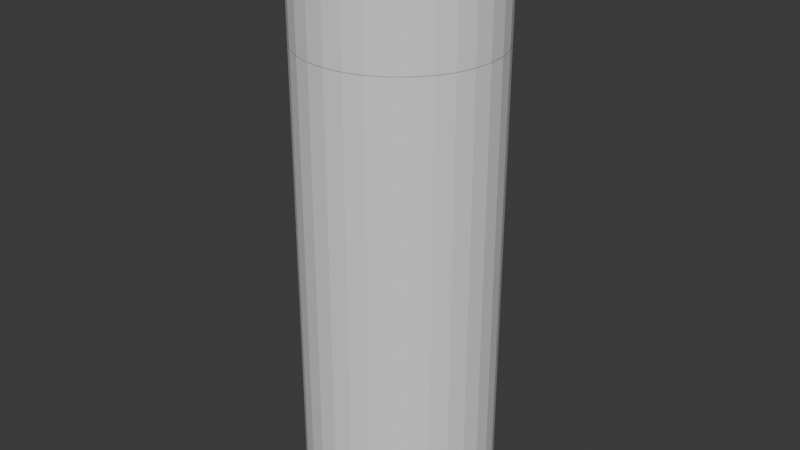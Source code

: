 # Source: Dart.blend  (saved by Blender 4.0.36; exported with 4.5.12 LTS)
import bpy
from mathutils import Matrix  # noqa: F401  (used for matrix-valued properties, if any)

bpy.ops.wm.read_factory_settings(use_empty=True)
scene = bpy.context.scene
scene.name = 'Scene'

# ---- world
world_world = bpy.data.worlds.new('World'); scene.world = world_world
world_world.use_nodes = True; world_world.node_tree.nodes.clear()
_N = world_world.node_tree.nodes; _L = world_world.node_tree.links
n0 = _N.new('ShaderNodeOutputWorld'); n0.name = 'World Output'; n0.location = (300, 300)
n1 = _N.new('ShaderNodeBackground'); n1.name = 'Background'; n1.location = (10, 300)
n1.inputs[0].default_value = (0.05088, 0.05088, 0.05088, 1.0)
_L.new(n1.outputs[0], n0.inputs[0])
n0.is_active_output = True
world_world.color = (0.05088, 0.05088, 0.05088)
world_world.use_sun_shadow = False
world_world.sun_shadow_jitter_overblur = 0.0

# ---- meshes
me_dart_ext = bpy.data.meshes.new('Dart Ext')
me_dart_ext.from_pydata([(0.0, 1.0, -1.0), (0.0, 1.0, 1.0), (0.0, 0.4, 0.5002), (0.1951, 0.9808, -1.0), (0.1951, 0.9808, 1.0), (0.07804, 0.3923, 0.5002), (0.3827, 0.9239, -1.0), (0.3827, 0.9239, 1.0), (0.1531, 0.3696, 0.5002), (0.5556, 0.8315, -1.0), (0.5556, 0.8315, 1.0), (0.2222, 0.3326, 0.5002), (0.7071, 0.7071, -1.0), (0.7071, 0.7071, 1.0), (0.2828, 0.2828, 0.5002), (0.8315, 0.5556, -1.0), (0.8315, 0.5556, 1.0), (0.3326, 0.2222, 0.5002), (0.9239, 0.3827, -1.0), (0.9239, 0.3827, 1.0), (0.3696, 0.1531, 0.5002), (0.9808, 0.1951, -1.0), (0.9808, 0.1951, 1.0), (0.3923, 0.07804, 0.5002), (1.0, 0.0, -1.0), (1.0, 0.0, 1.0), (0.4, 0.0, 0.5002), (0.9808, -0.1951, -1.0), (0.9808, -0.1951, 1.0), (0.3923, -0.07804, 0.5002), (0.9239, -0.3827, -1.0), (0.3696, -0.1531, 0.5002), (0.9239, -0.3827, 1.0), (0.8315, -0.5556, -1.0), (0.8315, -0.5556, 1.0), (0.3326, -0.2222, 0.5002), (0.7071, -0.7071, -1.0), (0.7071, -0.7071, 1.0), (0.2828, -0.2828, 0.5002), (0.5556, -0.8315, -1.0), (0.5556, -0.8315, 1.0), (0.2222, -0.3326, 0.5002), (0.3827, -0.9239, -1.0), (0.3827, -0.9239, 1.0), (0.1531, -0.3696, 0.5002), (0.1951, -0.9808, -1.0), (0.07804, -0.3923, 0.5002), (0.1951, -0.9808, 1.0), (0.0, -1.0, -1.0), (0.0, -1.0, 1.0), (0.0, -0.4, 0.5002), (-0.1951, -0.9808, -1.0), (-0.1951, -0.9808, 1.0), (-0.07804, -0.3923, 0.5002), (-0.3827, -0.9239, -1.0), (-0.3827, -0.9239, 1.0), (-0.1531, -0.3696, 0.5002), (-0.5556, -0.8315, -1.0), (-0.5556, -0.8315, 1.0), (-0.2222, -0.3326, 0.5002), (-0.7071, -0.7071, -1.0), (-0.7071, -0.7071, 1.0), (-0.2828, -0.2828, 0.5002), (-0.8315, -0.5556, -1.0), (-0.8315, -0.5556, 1.0), (-0.3326, -0.2222, 0.5002), (-0.9239, -0.3827, -1.0), (-0.9239, -0.3827, 1.0), (-0.3696, -0.1531, 0.5002), (-0.9808, -0.1951, -1.0), (-0.9808, -0.1951, 1.0), (-0.3923, -0.07804, 0.5002), (-1.0, 0.0, -1.0), (-1.0, 0.0, 1.0), (-0.4, 0.0, 0.5002), (-0.9808, 0.1951, -1.0), (-0.9808, 0.1951, 1.0), (-0.3923, 0.07804, 0.5002), (-0.9239, 0.3827, -1.0), (-0.9239, 0.3827, 1.0), (-0.3696, 0.1531, 0.5002), (-0.8315, 0.5556, -1.0), (-0.8315, 0.5556, 1.0), (-0.3326, 0.2222, 0.5002), (-0.7071, 0.7071, -1.0), (-0.7071, 0.7071, 1.0), (-0.2828, 0.2828, 0.5002), (-0.5556, 0.8315, -1.0), (-0.5556, 0.8315, 1.0), (-0.2222, 0.3326, 0.5002), (-0.3827, 0.9239, -1.0), (-0.3827, 0.9239, 1.0), (-0.1531, 0.3696, 0.5002), (-0.1951, 0.9808, -1.0), (-0.07804, 0.3923, 0.5002), (-0.1951, 0.9808, 1.0), (-0.07804, 0.3923, -1.0), (0.07804, 0.3923, -1.0), (0.0, 0.4, -1.0), (0.2222, -0.3326, -1.0), (0.1531, -0.3696, -1.0), (0.2222, 0.3326, -1.0), (0.1531, 0.3696, -1.0), (0.3326, -0.2222, -1.0), (0.2828, -0.2828, -1.0), (0.3326, 0.2222, -1.0), (0.4, 0.0, -1.0), (0.3923, 0.07804, -1.0), (0.3696, -0.1531, -1.0), (0.3923, -0.07804, -1.0), (0.3696, 0.1531, -1.0), (0.2828, 0.2828, -1.0), (-0.4, 0.0, -1.0), (-0.3696, -0.1531, -1.0), (-0.3923, -0.07804, -1.0), (-0.3923, 0.07804, -1.0), (-0.3326, -0.2222, -1.0), (-0.3326, 0.2222, -1.0), (-0.2828, -0.2828, -1.0), (-0.3696, 0.1531, -1.0), (-0.1531, 0.3696, -1.0), (-0.2222, -0.3326, -1.0), (-0.2222, 0.3326, -1.0), (-0.07804, -0.3923, -1.0), (0.07804, -0.3923, -1.0), (0.0, -0.4, -1.0), (-0.1531, -0.3696, -1.0), (-0.2828, 0.2828, -1.0)], [], [(0, 1, 4, 3), (3, 4, 7, 6), (6, 7, 10, 9), (9, 10, 13, 12), (12, 13, 16, 15), (15, 16, 19, 18), (18, 19, 22, 21), (21, 22, 25, 24), (24, 25, 28, 27), (27, 28, 32, 30), (30, 32, 34, 33), (33, 34, 37, 36), (36, 37, 40, 39), (39, 40, 43, 42), (42, 43, 47, 45), (45, 47, 49, 48), (48, 49, 52, 51), (51, 52, 55, 54), (54, 55, 58, 57), (57, 58, 61, 60), (60, 61, 64, 63), (63, 64, 67, 66), (66, 67, 70, 69), (69, 70, 73, 72), (72, 73, 76, 75), (75, 76, 79, 78), (78, 79, 82, 81), (81, 82, 85, 84), (84, 85, 88, 87), (87, 88, 91, 90), (90, 91, 95, 93), (93, 95, 1, 0), (93, 0, 3, 6, 9, 12, 15, 18, 21, 24, 27, 30, 33, 36, 39, 42, 45, 124, 100, 99, 104, 103, 108, 109, 106, 107, 110, 105, 111, 101, 102, 97, 98, 96), (45, 48, 51, 54, 57, 60, 63, 66, 69, 72, 75, 78, 81, 84, 87, 90, 93, 96, 120, 122, 127, 117, 119, 115, 112, 114, 113, 116, 118, 121, 126, 123, 125, 124), (97, 5, 2, 98), (102, 8, 5, 97), (101, 11, 8, 102), (111, 14, 11, 101), (105, 17, 14, 111), (110, 20, 17, 105), (107, 23, 20, 110), (106, 26, 23, 107), (109, 29, 26, 106), (108, 31, 29, 109), (103, 35, 31, 108), (104, 38, 35, 103), (99, 41, 38, 104), (100, 44, 41, 99), (46, 44, 100, 124), (125, 50, 46, 124), (123, 53, 50, 125), (126, 56, 53, 123), (121, 59, 56, 126), (118, 62, 59, 121), (116, 65, 62, 118), (113, 68, 65, 116), (114, 71, 68, 113), (112, 74, 71, 114), (115, 77, 74, 112), (119, 80, 77, 115), (117, 83, 80, 119), (127, 86, 83, 117), (122, 89, 86, 127), (120, 92, 89, 122), (2, 5, 8, 11, 14, 17, 20, 23, 26, 29, 31, 35, 38, 41, 44, 46, 50, 53, 56, 59, 62, 65, 68, 71, 74, 77, 80, 83, 86, 89, 92, 94), (96, 94, 92, 120), (98, 2, 94, 96)])
_uv = me_dart_ext.uv_layers.new(name='UVMap')
_uv.uv.foreach_set('vector', [1.0, 0.5, 1.0, 1.0, 0.9688, 1.0, 0.9688, 0.5, 0.9688, 0.5, 0.9688, 1.0, 0.9375, 1.0, 0.9375, 0.5, 0.9375, 0.5, 0.9375, 1.0, 0.9062, 1.0, 0.9062, 0.5, 0.9062, 0.5, 0.9062, 1.0, 0.875, 1.0, 0.875, 0.5, 0.875, 0.5, 0.875, 1.0, 0.8438, 1.0, 0.8438, 0.5, 0.8438, 0.5, 0.8438, 1.0, 0.8125, 1.0, 0.8125, 0.5, 0.8125, 0.5, 0.8125, 1.0, 0.7812, 1.0, 0.7812, 0.5, 0.7812, 0.5, 0.7812, 1.0, 0.75, 1.0, 0.75, 0.5, 0.75, 0.5, 0.75, 1.0, 0.7188, 1.0, 0.7188, 0.5, 0.7188, 0.5, 0.7188, 1.0, 0.6875, 1.0, 0.6875, 0.5, 0.6875, 0.5, 0.6875, 1.0, 0.6562, 1.0, 0.6562, 0.5, 0.6562, 0.5, 0.6562, 1.0, 0.625, 1.0, 0.625, 0.5, 0.625, 0.5, 0.625, 1.0, 0.5938, 1.0, 0.5938, 0.5, 0.5938, 0.5, 0.5938, 1.0, 0.5625, 1.0, 0.5625, 0.5, 0.5625, 0.5, 0.5625, 1.0, 0.5312, 1.0, 0.5312, 0.5, 0.5312, 0.5, 0.5312, 1.0, 0.5, 1.0, 0.5, 0.5, 0.5, 0.5, 0.5, 1.0, 0.4688, 1.0, 0.4688, 0.5, 0.4688, 0.5, 0.4688, 1.0, 0.4375, 1.0, 0.4375, 0.5, 0.4375, 0.5, 0.4375, 1.0, 0.4062, 1.0, 0.4062, 0.5, 0.4062, 0.5, 0.4062, 1.0, 0.375, 1.0, 0.375, 0.5, 0.375, 0.5, 0.375, 1.0, 0.3438, 1.0, 0.3438, 0.5, 0.3438, 0.5, 0.3438, 1.0, 0.3125, 1.0, 0.3125, 0.5, 0.3125, 0.5, 0.3125, 1.0, 0.2812, 1.0, 0.2812, 0.5, 0.2812, 0.5, 0.2812, 1.0, 0.25, 1.0, 0.25, 0.5, 0.25, 0.5, 0.25, 1.0, 0.2188, 1.0, 0.2188, 0.5, 0.2188, 0.5, 0.2188, 1.0, 0.1875, 1.0, 0.1875, 0.5, 0.1875, 0.5, 0.1875, 1.0, 0.1562, 1.0, 0.1562, 0.5, 0.1562, 0.5, 0.1562, 1.0, 0.125, 1.0, 0.125, 0.5, 0.125, 0.5, 0.125, 1.0, 0.09375, 1.0, 0.09375, 0.5, 0.09375, 0.5, 0.09375, 1.0, 0.0625, 1.0, 0.0625, 0.5, 0.0625, 0.5, 0.0625, 1.0, 0.03125, 1.0, 0.03125, 0.5, 0.03125, 0.5, 0.03125, 1.0, 0.0, 1.0, 0.0, 0.5, 0.7032, 0.4854, 0.75, 0.49, 0.7968, 0.4854, 0.8418, 0.4717, 0.8833, 0.4496, 0.9197, 0.4197, 0.9496, 0.3833, 0.9717, 0.3418, 0.9854, 0.2968, 0.99, 0.25, 0.9854, 0.2032, 0.9717, 0.1582, 0.9496, 0.1167, 0.9197, 0.08029, 0.8833, 0.05045, 0.8418, 0.02827, 0.7968, 0.01461, 0.7687, 0.1558, 0.7867, 0.1613, 0.8033, 0.1702, 0.8179, 0.1821, 0.8298, 0.1967, 0.8387, 0.2133, 0.8442, 0.2313, 0.846, 0.25, 0.8442, 0.2687, 0.8387, 0.2867, 0.8298, 0.3033, 0.8179, 0.3179, 0.8033, 0.3298, 0.7867, 0.3387, 0.7687, 0.3442, 0.75, 0.346, 0.7313, 0.3442, 0.7968, 0.01461, 0.75, 0.01, 0.7032, 0.01461, 0.6582, 0.02827, 0.6167, 0.05045, 0.5803, 0.08029, 0.5504, 0.1167, 0.5283, 0.1582, 0.5146, 0.2032, 0.51, 0.25, 0.5146, 0.2968, 0.5283, 0.3418, 0.5504, 0.3833, 0.5803, 0.4197, 0.6167, 0.4496, 0.6582, 0.4717, 0.7032, 0.4854, 0.7313, 0.3442, 0.7133, 0.3387, 0.6967, 0.3298, 0.6821, 0.3179, 0.6702, 0.3033, 0.6613, 0.2867, 0.6558, 0.2687, 0.654, 0.25, 0.6558, 0.2313, 0.6613, 0.2133, 0.6702, 0.1967, 0.6821, 0.1821, 0.6967, 0.1702, 0.7133, 0.1613, 0.7313, 0.1558, 0.75, 0.154, 0.7687, 0.1558, 0.9688, 0.546, 0.9688, 1.0, 1.0, 1.0, 1.0, 0.546, 0.9375, 0.546, 0.9375, 1.0, 0.9688, 1.0, 0.9688, 0.546, 0.9062, 0.546, 0.9062, 1.0, 0.9375, 1.0, 0.9375, 0.546, 0.875, 0.546, 0.875, 1.0, 0.9062, 1.0, 0.9062, 0.546, 0.8438, 0.546, 0.8438, 1.0, 0.875, 1.0, 0.875, 0.546, 0.8125, 0.546, 0.8125, 1.0, 0.8438, 1.0, 0.8438, 0.546, 0.7812, 0.546, 0.7812, 1.0, 0.8125, 1.0, 0.8125, 0.546, 0.75, 0.546, 0.75, 1.0, 0.7812, 1.0, 0.7812, 0.546, 0.7188, 0.546, 0.7188, 1.0, 0.75, 1.0, 0.75, 0.546, 0.6875, 0.546, 0.6875, 1.0, 0.7188, 1.0, 0.7188, 0.546, 0.6562, 0.546, 0.6562, 1.0, 0.6875, 1.0, 0.6875, 0.546, 0.625, 0.546, 0.625, 1.0, 0.6562, 1.0, 0.6562, 0.546, 0.5937, 0.546, 0.5938, 1.0, 0.625, 1.0, 0.625, 0.546, 0.5625, 0.546, 0.5625, 1.0, 0.5938, 1.0, 0.5937, 0.546, 0.5312, 1.0, 0.5625, 1.0, 0.5625, 0.546, 0.5312, 0.546, 0.5, 0.546, 0.5, 1.0, 0.5312, 1.0, 0.5312, 0.546, 0.4688, 0.546, 0.4688, 1.0, 0.5, 1.0, 0.5, 0.546, 0.4375, 0.546, 0.4375, 1.0, 0.4688, 1.0, 0.4688, 0.546, 0.4062, 0.546, 0.4062, 1.0, 0.4375, 1.0, 0.4375, 0.546, 0.375, 0.546, 0.375, 1.0, 0.4062, 1.0, 0.4062, 0.546, 0.3438, 0.546, 0.3438, 1.0, 0.375, 1.0, 0.375, 0.546, 0.3125, 0.546, 0.3125, 1.0, 0.3438, 1.0, 0.3438, 0.546, 0.2812, 0.546, 0.2812, 1.0, 0.3125, 1.0, 0.3125, 0.546, 0.25, 0.546, 0.25, 1.0, 0.2812, 1.0, 0.2812, 0.546, 0.2188, 0.546, 0.2188, 1.0, 0.25, 1.0, 0.25, 0.546, 0.1875, 0.546, 0.1875, 1.0, 0.2188, 1.0, 0.2188, 0.546, 0.1562, 0.546, 0.1562, 1.0, 0.1875, 1.0, 0.1875, 0.546, 0.125, 0.546, 0.125, 1.0, 0.1562, 1.0, 0.1562, 0.546, 0.09375, 0.546, 0.09375, 1.0, 0.125, 1.0, 0.125, 0.546, 0.0625, 0.546, 0.0625, 1.0, 0.09375, 1.0, 0.09375, 0.546, 0.25, 0.49, 0.2968, 0.4854, 0.3418, 0.4717, 0.3833, 0.4496, 0.4197, 0.4197, 0.4496, 0.3833, 0.4717, 0.3418, 0.4854, 0.2968, 0.49, 0.25, 0.4854, 0.2032, 0.4717, 0.1582, 0.4496, 0.1167, 0.4197, 0.08029, 0.3833, 0.05045, 0.3418, 0.02827, 0.2968, 0.01461, 0.25, 0.01, 0.2032, 0.01461, 0.1582, 0.02827, 0.1167, 0.05045, 0.08029, 0.08029, 0.05045, 0.1167, 0.02827, 0.1582, 0.01461, 0.2032, 0.01, 0.25, 0.01461, 0.2968, 0.02827, 0.3418, 0.05045, 0.3833, 0.08029, 0.4197, 0.1167, 0.4496, 0.1582, 0.4717, 0.2032, 0.4854, 0.03125, 0.546, 0.03125, 1.0, 0.0625, 1.0, 0.0625, 0.546, 0.0, 0.546, 0.0, 1.0, 0.03125, 1.0, 0.03125, 0.546])
me_dart_ext.update()
me_cylinder = bpy.data.meshes.new('Cylinder')
me_cylinder.from_pydata([(0.0, 1.0, -1.0), (0.0, 1.0, 1.0), (0.1951, 0.9808, -1.0), (0.1951, 0.9808, 1.0), (0.3827, 0.9239, -1.0), (0.3827, 0.9239, 1.0), (0.5556, 0.8315, -1.0), (0.5556, 0.8315, 1.0), (0.7071, 0.7071, -1.0), (0.7071, 0.7071, 1.0), (0.8315, 0.5556, -1.0), (0.8315, 0.5556, 1.0), (0.9239, 0.3827, -1.0), (0.9239, 0.3827, 1.0), (0.9808, 0.1951, -1.0), (0.9808, 0.1951, 1.0), (1.0, 0.0, -1.0), (1.0, 0.0, 1.0), (0.9808, -0.1951, -1.0), (0.9808, -0.1951, 1.0), (0.9239, -0.3827, -1.0), (0.9239, -0.3827, 1.0), (0.8315, -0.5556, -1.0), (0.8315, -0.5556, 1.0), (0.7071, -0.7071, -1.0), (0.7071, -0.7071, 1.0), (0.5556, -0.8315, -1.0), (0.5556, -0.8315, 1.0), (0.3827, -0.9239, -1.0), (0.3827, -0.9239, 1.0), (0.1951, -0.9808, -1.0), (0.1951, -0.9808, 1.0), (0.0, -1.0, -1.0), (0.0, -1.0, 1.0), (-0.1951, -0.9808, -1.0), (-0.1951, -0.9808, 1.0), (-0.3827, -0.9239, -1.0), (-0.3827, -0.9239, 1.0), (-0.5556, -0.8315, -1.0), (-0.5556, -0.8315, 1.0), (-0.7071, -0.7071, -1.0), (-0.7071, -0.7071, 1.0), (-0.8315, -0.5556, -1.0), (-0.8315, -0.5556, 1.0), (-0.9239, -0.3827, -1.0), (-0.9239, -0.3827, 1.0), (-0.9808, -0.1951, -1.0), (-0.9808, -0.1951, 1.0), (-1.0, 0.0, -1.0), (-1.0, 0.0, 1.0), (-0.9808, 0.1951, -1.0), (-0.9808, 0.1951, 1.0), (-0.9239, 0.3827, -1.0), (-0.9239, 0.3827, 1.0), (-0.8315, 0.5556, -1.0), (-0.8315, 0.5556, 1.0), (-0.7071, 0.7071, -1.0), (-0.7071, 0.7071, 1.0), (-0.5556, 0.8315, -1.0), (-0.5556, 0.8315, 1.0), (-0.3827, 0.9239, -1.0), (-0.3827, 0.9239, 1.0), (-0.1951, 0.9808, -1.0), (-0.1951, 0.9808, 1.0), (0.1807, 0.9082, 1.484), (0.1951, 0.9808, 1.043), (2.778e-11, 1.0, 1.043), (-3.089e-10, 0.926, 1.484), (0.3544, 0.8555, 1.484), (0.3827, 0.9239, 1.043), (0.5145, 0.77, 1.484), (0.5556, 0.8315, 1.043), (0.6548, 0.6548, 1.484), (0.7071, 0.7071, 1.043), (0.77, 0.5145, 1.484), (0.8315, 0.5556, 1.043), (0.8555, 0.3544, 1.484), (0.9239, 0.3827, 1.043), (0.9082, 0.1807, 1.484), (0.9808, 0.1951, 1.043), (0.926, 0.0, 1.484), (1.0, 0.0, 1.043), (0.9082, -0.1807, 1.484), (0.9808, -0.1951, 1.043), (0.8555, -0.3544, 1.484), (0.9239, -0.3827, 1.043), (0.77, -0.5145, 1.484), (0.8315, -0.5556, 1.043), (0.6548, -0.6548, 1.484), (0.7071, -0.7071, 1.043), (0.5145, -0.77, 1.484), (0.5556, -0.8315, 1.043), (0.3544, -0.8555, 1.484), (0.3827, -0.9239, 1.043), (0.1807, -0.9082, 1.484), (0.1951, -0.9808, 1.043), (-3.089e-10, -0.926, 1.484), (2.778e-11, -1.0, 1.043), (-0.1807, -0.9082, 1.484), (-0.1951, -0.9808, 1.043), (-0.3544, -0.8555, 1.484), (-0.3827, -0.9239, 1.043), (-0.5145, -0.77, 1.484), (-0.5556, -0.8315, 1.043), (-0.6548, -0.6548, 1.484), (-0.7071, -0.7071, 1.043), (-0.77, -0.5145, 1.484), (-0.8315, -0.5556, 1.043), (-0.8555, -0.3544, 1.484), (-0.9239, -0.3827, 1.043), (-0.9082, -0.1807, 1.484), (-0.9808, -0.1951, 1.043), (-0.926, 0.0, 1.484), (-1.0, 0.0, 1.043), (-0.9082, 0.1807, 1.484), (-0.9808, 0.1951, 1.043), (-0.8555, 0.3544, 1.484), (-0.9239, 0.3827, 1.043), (-0.77, 0.5145, 1.484), (-0.8315, 0.5556, 1.043), (-0.6548, 0.6548, 1.484), (-0.7071, 0.7071, 1.043), (-0.5145, 0.77, 1.484), (-0.5556, 0.8315, 1.043), (-0.3544, 0.8555, 1.484), (-0.3827, 0.9239, 1.043), (-0.1807, 0.9082, 1.484), (-0.1951, 0.9808, 1.043)], [], [(0, 1, 3, 2), (2, 3, 5, 4), (4, 5, 7, 6), (6, 7, 9, 8), (8, 9, 11, 10), (10, 11, 13, 12), (12, 13, 15, 14), (14, 15, 17, 16), (16, 17, 19, 18), (18, 19, 21, 20), (20, 21, 23, 22), (22, 23, 25, 24), (24, 25, 27, 26), (26, 27, 29, 28), (28, 29, 31, 30), (30, 31, 33, 32), (32, 33, 35, 34), (34, 35, 37, 36), (36, 37, 39, 38), (38, 39, 41, 40), (40, 41, 43, 42), (42, 43, 45, 44), (44, 45, 47, 46), (46, 47, 49, 48), (48, 49, 51, 50), (50, 51, 53, 52), (52, 53, 55, 54), (54, 55, 57, 56), (56, 57, 59, 58), (58, 59, 61, 60), (35, 33, 97, 99), (60, 61, 63, 62), (62, 63, 1, 0), (5, 3, 65, 69), (53, 51, 115, 117), (9, 7, 71, 73), (27, 25, 89, 91), (45, 43, 107, 109), (63, 61, 125, 127), (19, 17, 81, 83), (37, 35, 99, 101), (55, 53, 117, 119), (11, 9, 73, 75), (29, 27, 91, 93), (47, 45, 109, 111), (21, 19, 83, 85), (39, 37, 101, 103), (57, 55, 119, 121), (13, 11, 75, 77), (31, 29, 93, 95), (49, 47, 111, 113), (64, 67, 126, 124, 122, 120, 118, 116, 114, 112, 110, 108, 106, 104, 102, 100, 98, 96, 94, 92, 90, 88, 86, 84, 82, 80, 78, 76, 74, 72, 70, 68), (7, 5, 69, 71), (23, 21, 85, 87), (41, 39, 103, 105), (59, 57, 121, 123), (15, 13, 77, 79), (33, 31, 95, 97), (51, 49, 113, 115), (1, 63, 127, 66), (25, 23, 87, 89), (43, 41, 105, 107), (61, 59, 123, 125), (17, 15, 79, 81), (65, 66, 67, 64), (69, 65, 64, 68), (71, 69, 68, 70), (73, 71, 70, 72), (75, 73, 72, 74), (77, 75, 74, 76), (79, 77, 76, 78), (81, 79, 78, 80), (83, 81, 80, 82), (85, 83, 82, 84), (87, 85, 84, 86), (89, 87, 86, 88), (91, 89, 88, 90), (93, 91, 90, 92), (95, 93, 92, 94), (97, 95, 94, 96), (99, 97, 96, 98), (101, 99, 98, 100), (103, 101, 100, 102), (105, 103, 102, 104), (107, 105, 104, 106), (109, 107, 106, 108), (111, 109, 108, 110), (113, 111, 110, 112), (115, 113, 112, 114), (117, 115, 114, 116), (119, 117, 116, 118), (121, 119, 118, 120), (123, 121, 120, 122), (125, 123, 122, 124), (127, 125, 124, 126), (66, 127, 126, 67), (3, 1, 66, 65)])
_uv = me_cylinder.uv_layers.new(name='UVMap')
_uv.uv.foreach_set('vector', [1.0, 0.5, 1.0, 1.0, 0.9688, 1.0, 0.9688, 0.5, 0.9688, 0.5, 0.9688, 1.0, 0.9375, 1.0, 0.9375, 0.5, 0.9375, 0.5, 0.9375, 1.0, 0.9062, 1.0, 0.9062, 0.5, 0.9062, 0.5, 0.9062, 1.0, 0.875, 1.0, 0.875, 0.5, 0.875, 0.5, 0.875, 1.0, 0.8438, 1.0, 0.8438, 0.5, 0.8438, 0.5, 0.8438, 1.0, 0.8125, 1.0, 0.8125, 0.5, 0.8125, 0.5, 0.8125, 1.0, 0.7812, 1.0, 0.7812, 0.5, 0.7812, 0.5, 0.7812, 1.0, 0.75, 1.0, 0.75, 0.5, 0.75, 0.5, 0.75, 1.0, 0.7188, 1.0, 0.7188, 0.5, 0.7188, 0.5, 0.7188, 1.0, 0.6875, 1.0, 0.6875, 0.5, 0.6875, 0.5, 0.6875, 1.0, 0.6562, 1.0, 0.6562, 0.5, 0.6562, 0.5, 0.6562, 1.0, 0.625, 1.0, 0.625, 0.5, 0.625, 0.5, 0.625, 1.0, 0.5938, 1.0, 0.5938, 0.5, 0.5938, 0.5, 0.5938, 1.0, 0.5625, 1.0, 0.5625, 0.5, 0.5625, 0.5, 0.5625, 1.0, 0.5312, 1.0, 0.5312, 0.5, 0.5312, 0.5, 0.5312, 1.0, 0.5, 1.0, 0.5, 0.5, 0.5, 0.5, 0.5, 1.0, 0.4688, 1.0, 0.4688, 0.5, 0.4688, 0.5, 0.4688, 1.0, 0.4375, 1.0, 0.4375, 0.5, 0.4375, 0.5, 0.4375, 1.0, 0.4062, 1.0, 0.4062, 0.5, 0.4062, 0.5, 0.4062, 1.0, 0.375, 1.0, 0.375, 0.5, 0.375, 0.5, 0.375, 1.0, 0.3438, 1.0, 0.3438, 0.5, 0.3438, 0.5, 0.3438, 1.0, 0.3125, 1.0, 0.3125, 0.5, 0.3125, 0.5, 0.3125, 1.0, 0.2812, 1.0, 0.2812, 0.5, 0.2812, 0.5, 0.2812, 1.0, 0.25, 1.0, 0.25, 0.5, 0.25, 0.5, 0.25, 1.0, 0.2188, 1.0, 0.2188, 0.5, 0.2188, 0.5, 0.2188, 1.0, 0.1875, 1.0, 0.1875, 0.5, 0.1875, 0.5, 0.1875, 1.0, 0.1562, 1.0, 0.1562, 0.5, 0.1562, 0.5, 0.1562, 1.0, 0.125, 1.0, 0.125, 0.5, 0.125, 0.5, 0.125, 1.0, 0.09375, 1.0, 0.09375, 0.5, 0.09375, 0.5, 0.09375, 1.0, 0.0625, 1.0, 0.0625, 0.5, 0.4688, 1.0, 0.5, 1.0, 0.5, 1.0, 0.4688, 1.0, 0.0625, 0.5, 0.0625, 1.0, 0.03125, 1.0, 0.03125, 0.5, 0.03125, 0.5, 0.03125, 1.0, 0.0, 1.0, 0.0, 0.5, 0.9375, 1.0, 0.9688, 1.0, 0.9688, 1.0, 0.9375, 1.0, 0.1875, 1.0, 0.2188, 1.0, 0.2188, 1.0, 0.1875, 1.0, 0.875, 1.0, 0.9062, 1.0, 0.9063, 1.0, 0.875, 1.0, 0.5938, 1.0, 0.625, 1.0, 0.625, 1.0, 0.5938, 1.0, 0.3125, 1.0, 0.3438, 1.0, 0.3438, 1.0, 0.3125, 1.0, 0.03125, 1.0, 0.0625, 1.0, 0.0625, 1.0, 0.03125, 1.0, 0.7188, 1.0, 0.75, 1.0, 0.75, 1.0, 0.7188, 1.0, 0.4375, 1.0, 0.4688, 1.0, 0.4688, 1.0, 0.4375, 1.0, 0.1562, 1.0, 0.1875, 1.0, 0.1875, 1.0, 0.1562, 1.0, 0.8438, 1.0, 0.875, 1.0, 0.875, 1.0, 0.8438, 1.0, 0.5625, 1.0, 0.5938, 1.0, 0.5938, 1.0, 0.5625, 1.0, 0.2812, 1.0, 0.3125, 1.0, 0.3125, 1.0, 0.2812, 1.0, 0.6875, 1.0, 0.7188, 1.0, 0.7188, 1.0, 0.6875, 1.0, 0.4062, 1.0, 0.4375, 1.0, 0.4375, 1.0, 0.4062, 1.0, 0.125, 1.0, 0.1562, 1.0, 0.1562, 1.0, 0.125, 1.0, 0.8125, 1.0, 0.8438, 1.0, 0.8438, 1.0, 0.8125, 1.0, 0.5312, 1.0, 0.5625, 1.0, 0.5625, 1.0, 0.5312, 1.0, 0.25, 1.0, 0.2812, 1.0, 0.2812, 1.0, 0.25, 1.0, 0.2761, 0.381, 0.25, 0.3836, 0.2239, 0.381, 0.1989, 0.3734, 0.1758, 0.3611, 0.1555, 0.3445, 0.1389, 0.3242, 0.1266, 0.3011, 0.119, 0.2761, 0.1164, 0.25, 0.119, 0.2239, 0.1266, 0.1989, 0.1389, 0.1758, 0.1555, 0.1555, 0.1758, 0.1389, 0.1989, 0.1266, 0.2239, 0.119, 0.25, 0.1164, 0.2761, 0.119, 0.3011, 0.1266, 0.3242, 0.1389, 0.3445, 0.1555, 0.3611, 0.1758, 0.3734, 0.1989, 0.381, 0.2239, 0.3836, 0.25, 0.381, 0.2761, 0.3734, 0.3011, 0.3611, 0.3242, 0.3445, 0.3445, 0.3242, 0.3611, 0.3011, 0.3734, 0.9062, 1.0, 0.9375, 1.0, 0.9375, 1.0, 0.9062, 1.0, 0.6562, 1.0, 0.6875, 1.0, 0.6875, 1.0, 0.6562, 1.0, 0.375, 1.0, 0.4062, 1.0, 0.4062, 1.0, 0.375, 1.0, 0.09375, 1.0, 0.125, 1.0, 0.125, 1.0, 0.09375, 1.0, 0.7812, 1.0, 0.8125, 1.0, 0.8125, 1.0, 0.7812, 1.0, 0.5, 1.0, 0.5312, 1.0, 0.5312, 1.0, 0.5, 1.0, 0.2188, 1.0, 0.25, 1.0, 0.25, 1.0, 0.2188, 1.0, 0.0, 1.0, 0.03125, 1.0, 0.03125, 1.0, 0.0, 1.0, 0.625, 1.0, 0.6562, 1.0, 0.6563, 1.0, 0.625, 1.0, 0.3438, 1.0, 0.375, 1.0, 0.375, 1.0, 0.3438, 1.0, 0.0625, 1.0, 0.09375, 1.0, 0.09375, 1.0, 0.0625, 1.0, 0.75, 1.0, 0.7812, 1.0, 0.7813, 1.0, 0.75, 1.0, 0.2968, 0.4854, 0.25, 0.49, 0.25, 0.3836, 0.2761, 0.381, 0.3418, 0.4717, 0.2968, 0.4854, 0.2761, 0.381, 0.3011, 0.3734, 0.3833, 0.4496, 0.3418, 0.4717, 0.3011, 0.3734, 0.3242, 0.3611, 0.4197, 0.4197, 0.3833, 0.4496, 0.3242, 0.3611, 0.3445, 0.3445, 0.4496, 0.3833, 0.4197, 0.4197, 0.3445, 0.3445, 0.3611, 0.3242, 0.4717, 0.3418, 0.4496, 0.3833, 0.3611, 0.3242, 0.3734, 0.3011, 0.4854, 0.2968, 0.4717, 0.3418, 0.3734, 0.3011, 0.381, 0.2761, 0.49, 0.25, 0.4854, 0.2968, 0.381, 0.2761, 0.3836, 0.25, 0.4854, 0.2032, 0.49, 0.25, 0.3836, 0.25, 0.381, 0.2239, 0.4717, 0.1582, 0.4854, 0.2032, 0.381, 0.2239, 0.3734, 0.1989, 0.4496, 0.1167, 0.4717, 0.1582, 0.3734, 0.1989, 0.3611, 0.1758, 0.4197, 0.08029, 0.4496, 0.1167, 0.3611, 0.1758, 0.3445, 0.1555, 0.3833, 0.05045, 0.4197, 0.08029, 0.3445, 0.1555, 0.3242, 0.1389, 0.3418, 0.02827, 0.3833, 0.05045, 0.3242, 0.1389, 0.3011, 0.1266, 0.2968, 0.01461, 0.3418, 0.02827, 0.3011, 0.1266, 0.2761, 0.119, 0.25, 0.01, 0.2968, 0.01461, 0.2761, 0.119, 0.25, 0.1164, 0.2032, 0.01461, 0.25, 0.01, 0.25, 0.1164, 0.2239, 0.119, 0.1582, 0.02827, 0.2032, 0.01461, 0.2239, 0.119, 0.1989, 0.1266, 0.1167, 0.05045, 0.1582, 0.02827, 0.1989, 0.1266, 0.1758, 0.1389, 0.08029, 0.08029, 0.1167, 0.05045, 0.1758, 0.1389, 0.1555, 0.1555, 0.05045, 0.1167, 0.08029, 0.08029, 0.1555, 0.1555, 0.1389, 0.1758, 0.02827, 0.1582, 0.05045, 0.1167, 0.1389, 0.1758, 0.1266, 0.1989, 0.01461, 0.2032, 0.02827, 0.1582, 0.1266, 0.1989, 0.119, 0.2239, 0.01, 0.25, 0.01461, 0.2032, 0.119, 0.2239, 0.1164, 0.25, 0.01461, 0.2968, 0.01, 0.25, 0.1164, 0.25, 0.119, 0.2761, 0.02827, 0.3418, 0.01461, 0.2968, 0.119, 0.2761, 0.1266, 0.3011, 0.05045, 0.3833, 0.02827, 0.3418, 0.1266, 0.3011, 0.1389, 0.3242, 0.08029, 0.4197, 0.05045, 0.3833, 0.1389, 0.3242, 0.1555, 0.3445, 0.1167, 0.4496, 0.08029, 0.4197, 0.1555, 0.3445, 0.1758, 0.3611, 0.1582, 0.4717, 0.1167, 0.4496, 0.1758, 0.3611, 0.1989, 0.3734, 0.2032, 0.4854, 0.1582, 0.4717, 0.1989, 0.3734, 0.2239, 0.381, 0.25, 0.49, 0.2032, 0.4854, 0.2239, 0.381, 0.25, 0.3836, 0.9688, 1.0, 1.0, 1.0, 1.0, 1.0, 0.9688, 1.0])
me_cylinder.update()

# ---- objects
ob_cylinder_001 = bpy.data.objects.new('Cylinder.001', me_dart_ext)
ob_cylinder = bpy.data.objects.new('Cylinder', me_cylinder)

# ---- transforms, parenting, visibility, modifiers, constraints
ob_cylinder_001.location = (0.0, 0.0, 0.414)
ob_cylinder_001.scale = (1.0, 1.0, 2.421)
ob_cylinder.location = (0.0, 0.0, 3.283)
ob_cylinder.scale = (1.0, 1.0, 0.4565)

# ---- collection membership
scene.collection.objects.link(ob_cylinder_001)
scene.collection.objects.link(ob_cylinder)

# ---- scene / render settings (as saved in the file)
scene.frame_start = 1; scene.frame_end = 250; scene.frame_set(1)
scene.render.engine = 'BLENDER_EEVEE_NEXT'
scene.cycles.sampling_pattern = 'TABULATED_SOBOL'
bpy.context.view_layer.update()

# ---- added for rendering (the .blend has no active camera and no usable light): camera, sun
cam_auto = bpy.data.cameras.new('AutoCamera')
cam_auto.lens = 50.0
cam_auto.sensor_width = 36.0
cam_auto.clip_end = 1000.0
ob_auto_camera = bpy.data.objects.new('AutoCamera', cam_auto)
scene.collection.objects.link(ob_auto_camera)
ob_auto_camera.location = (6.10968, -7.33162, 5.86422)
ob_auto_camera.rotation_euler = (1.09748, -7.21219e-08, 0.694738)
scene.camera = ob_auto_camera
light_auto_sun = bpy.data.lights.new('AutoSun', 'SUN')
light_auto_sun.energy = 3.0
light_auto_sun.angle = 0.0523599
ob_auto_sun = bpy.data.objects.new('AutoSun', light_auto_sun)
scene.collection.objects.link(ob_auto_sun)
ob_auto_sun.rotation_euler = (0.872665, 0.174533, 0.523599)
bpy.context.view_layer.update()
